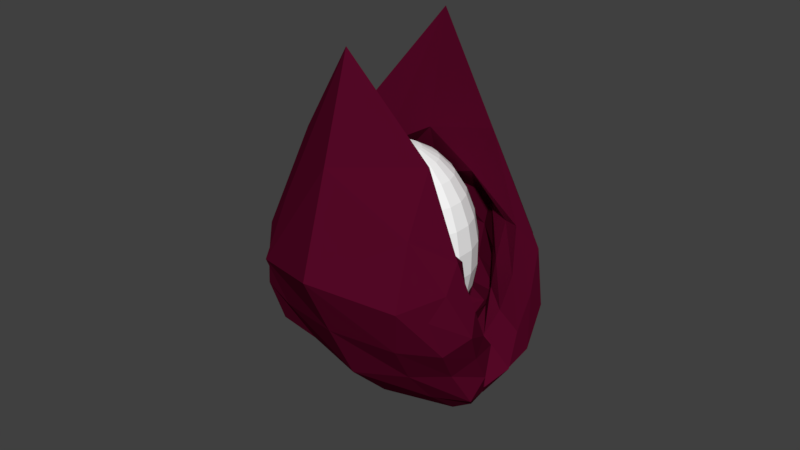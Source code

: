 # Source: floraSeedVF.blend  (saved by Blender 2.78.0; exported with 4.5.12 LTS)
import bpy
from mathutils import Matrix  # noqa: F401  (used for matrix-valued properties, if any)

bpy.ops.wm.read_factory_settings(use_empty=True)
scene = bpy.context.scene
scene.name = 'Scene'

# ---- collections
col_collection_1 = bpy.data.collections.new('Collection 1'); scene.collection.children.link(col_collection_1)

# ---- materials (node trees are filled in below, after node groups)
mat_material_001 = bpy.data.materials.new('Material.001')
mat_material_001.alpha_threshold = 0.0
mat_material_001.use_transparent_shadow = False
mat_material_001.diffuse_color = (1.0, 1.0, 1.0, 1.0)
mat_material_001.roughness = 0.5
mat_material = bpy.data.materials.new('Material')
mat_material.alpha_threshold = 0.0
mat_material.use_transparent_shadow = False
mat_material.diffuse_color = (0.09084, 0.002537, 0.01976, 1.0)
mat_material.roughness = 0.5

# ---- material node trees

# ---- world
world_world = bpy.data.worlds.new('World'); scene.world = world_world
world_world.color = (0.05088, 0.05088, 0.05088)
world_world.use_sun_shadow = False
world_world.sun_shadow_jitter_overblur = 0.0
world_world.cycles.sampling_method = 'MANUAL'

# ---- meshes
me_sphere = bpy.data.meshes.new('Sphere')
me_sphere.from_pydata([(0.0, 0.4647, 0.8855), (0.0, 0.6631, 0.7485), (0.0, 0.823, 0.5681), (0.0, 0.935, 0.3546), (0.0, 0.9927, 0.1205), (0.0, 0.9927, -0.1205), (0.0, 0.935, -0.3546), (0.0, 0.823, -0.5681), (0.0, 0.6631, -0.7485), (0.0, 0.4647, -0.8855), (0.0, 0.2393, -0.9709), (0.06742, 0.2296, 0.9709), (0.1309, 0.4459, 0.8855), (0.1868, 0.6363, 0.7485), (0.2319, 0.7896, 0.5681), (0.2634, 0.8971, 0.3546), (0.2797, 0.9525, 0.1205), (0.2797, 0.9525, -0.1205), (0.2634, 0.8971, -0.3546), (0.2319, 0.7896, -0.5681), (0.1868, 0.6363, -0.7485), (0.1309, 0.4459, -0.8855), (0.06742, 0.2296, -0.9709), (0.1294, 0.2013, 0.9709), (0.2512, 0.391, 0.8855), (0.3585, 0.5579, 0.7485), (0.4449, 0.6923, 0.5681), (0.5055, 0.7866, 0.3546), (0.5367, 0.8351, 0.1205), (0.5367, 0.8351, -0.1205), (0.5055, 0.7866, -0.3546), (0.4449, 0.6923, -0.5681), (0.3585, 0.5579, -0.7485), (0.2512, 0.3909, -0.8855), (0.1294, 0.2013, -0.9709), (0.1809, 0.1567, 0.9709), (0.3512, 0.3043, 0.8855), (0.5012, 0.4343, 0.7485), (0.622, 0.5389, 0.5681), (0.7066, 0.6123, 0.3546), (0.7502, 0.6501, 0.1205), (0.7502, 0.6501, -0.1205), (0.7066, 0.6123, -0.3546), (0.622, 0.5389, -0.5681), (0.5012, 0.4343, -0.7485), (0.3512, 0.3043, -0.8855), (0.1809, 0.1567, -0.9709), (0.0, -3.258e-07, -1.0), (0.2177, 0.09942, 0.9709), (0.4227, 0.1931, 0.8855), (0.6032, 0.2755, 0.7485), (0.7486, 0.3419, 0.5681), (0.8505, 0.3884, 0.3546), (0.903, 0.4124, 0.1205), (0.903, 0.4124, -0.1205), (0.8505, 0.3884, -0.3546), (0.7486, 0.3419, -0.5681), (0.6032, 0.2755, -0.7485), (0.4227, 0.1931, -0.8855), (0.2177, 0.09942, -0.9709), (0.2369, 0.03406, 0.9709), (0.46, 0.06614, 0.8855), (0.6564, 0.09437, 0.7485), (0.8146, 0.1171, 0.5681), (0.9255, 0.1331, 0.3546), (0.9826, 0.1413, 0.1205), (0.9826, 0.1413, -0.1205), (0.9255, 0.1331, -0.3546), (0.8146, 0.1171, -0.5681), (0.6564, 0.09437, -0.7485), (0.46, 0.06614, -0.8855), (0.2369, 0.03406, -0.9709), (0.2369, -0.03406, 0.9709), (0.46, -0.06614, 0.8855), (0.6564, -0.09437, 0.7485), (0.8146, -0.1171, 0.5681), (0.9255, -0.1331, 0.3546), (0.9826, -0.1413, 0.1205), (0.9826, -0.1413, -0.1205), (0.9255, -0.1331, -0.3546), (0.8146, -0.1171, -0.5681), (0.6564, -0.09437, -0.7485), (0.46, -0.06614, -0.8855), (0.2369, -0.03406, -0.9709), (0.2177, -0.09942, 0.9709), (0.4227, -0.1931, 0.8855), (0.6032, -0.2755, 0.7485), (0.7486, -0.3419, 0.5681), (0.8505, -0.3884, 0.3546), (0.903, -0.4124, 0.1205), (0.903, -0.4124, -0.1205), (0.8505, -0.3884, -0.3546), (0.7486, -0.3419, -0.5681), (0.6032, -0.2755, -0.7485), (0.4227, -0.1931, -0.8855), (0.2177, -0.09942, -0.9709), (0.1809, -0.1567, 0.9709), (0.3512, -0.3043, 0.8855), (0.5012, -0.4343, 0.7485), (0.622, -0.5389, 0.5681), (0.7066, -0.6123, 0.3546), (0.7502, -0.6501, 0.1205), (0.7502, -0.6501, -0.1205), (0.7066, -0.6123, -0.3546), (0.622, -0.5389, -0.5681), (0.5012, -0.4343, -0.7485), (0.3512, -0.3043, -0.8855), (0.1809, -0.1567, -0.9709), (0.1294, -0.2013, 0.9709), (0.2512, -0.391, 0.8855), (0.3585, -0.5579, 0.7485), (0.4449, -0.6923, 0.5681), (0.5055, -0.7866, 0.3546), (0.5367, -0.8351, 0.1205), (0.5367, -0.8351, -0.1205), (0.5055, -0.7866, -0.3546), (0.4449, -0.6923, -0.5681), (0.3585, -0.5579, -0.7485), (0.2512, -0.391, -0.8855), (0.1294, -0.2013, -0.9709), (0.06742, -0.2296, 0.9709), (0.1309, -0.4459, 0.8855), (0.1868, -0.6363, 0.7485), (0.2319, -0.7896, 0.5681), (0.2634, -0.8971, 0.3546), (0.2797, -0.9525, 0.1205), (0.2797, -0.9525, -0.1205), (0.2634, -0.8971, -0.3546), (0.2319, -0.7896, -0.5681), (0.1868, -0.6363, -0.7485), (0.1309, -0.4459, -0.8855), (0.06742, -0.2296, -0.9709), (2.474e-08, -0.2393, 0.9709), (3.22e-08, -0.4647, 0.8855), (6.2e-08, -0.6631, 0.7485), (3.22e-08, -0.823, 0.5681), (6.2e-08, -0.935, 0.3546), (1.216e-07, -0.9927, 0.1205), (1.216e-07, -0.9927, -0.1205), (6.2e-08, -0.935, -0.3546), (1.729e-08, -0.823, -0.5681), (9.18e-08, -0.6631, -0.7485), (3.22e-08, -0.4647, -0.8855), (-3.486e-08, -0.2393, -0.9709), (-0.06742, -0.2296, 0.9709), (-0.1309, -0.4459, 0.8855), (-0.1868, -0.6363, 0.7485), (-0.2319, -0.7896, 0.5681), (-0.2634, -0.8971, 0.3546), (-0.2797, -0.9525, 0.1205), (-0.2797, -0.9525, -0.1205), (-0.2634, -0.8971, -0.3546), (-0.2319, -0.7896, -0.5681), (-0.1868, -0.6363, -0.7485), (-0.1309, -0.4459, -0.8855), (-0.06742, -0.2296, -0.9709), (-0.1294, -0.2013, 0.9709), (-0.2512, -0.391, 0.8855), (-0.3585, -0.5579, 0.7485), (-0.4449, -0.6923, 0.5681), (-0.5055, -0.7866, 0.3546), (-0.5367, -0.8351, 0.1205), (-0.5367, -0.8351, -0.1205), (-0.5055, -0.7866, -0.3546), (-0.4449, -0.6923, -0.5681), (-0.3585, -0.5579, -0.7485), (-0.2512, -0.391, -0.8855), (-0.1294, -0.2013, -0.9709), (-2.463e-07, -5.392e-07, 1.0), (-0.1809, -0.1567, 0.9709), (-0.3512, -0.3043, 0.8855), (-0.5012, -0.4343, 0.7485), (-0.622, -0.5389, 0.5681), (-0.7066, -0.6123, 0.3546), (-0.7502, -0.6501, 0.1205), (-0.7502, -0.6501, -0.1205), (-0.7066, -0.6123, -0.3546), (-0.622, -0.5389, -0.5681), (-0.5012, -0.4343, -0.7485), (-0.3512, -0.3043, -0.8855), (-0.1809, -0.1567, -0.9709), (-0.2177, -0.09942, 0.9709), (-0.4227, -0.1931, 0.8855), (-0.6032, -0.2755, 0.7485), (-0.7486, -0.3419, 0.5681), (-0.8505, -0.3884, 0.3546), (-0.903, -0.4124, 0.1205), (-0.903, -0.4124, -0.1205), (-0.8505, -0.3884, -0.3546), (-0.7486, -0.3419, -0.5681), (-0.6032, -0.2755, -0.7485), (-0.4227, -0.1931, -0.8855), (-0.2177, -0.09942, -0.9709), (-0.2369, -0.03406, 0.9709), (-0.46, -0.06614, 0.8855), (-0.6564, -0.09437, 0.7485), (-0.8146, -0.1171, 0.5681), (-0.9255, -0.1331, 0.3546), (-0.9826, -0.1413, 0.1205), (-0.9826, -0.1413, -0.1205), (-0.9255, -0.1331, -0.3546), (-0.8146, -0.1171, -0.5681), (-0.6564, -0.09437, -0.7485), (-0.46, -0.06614, -0.8855), (-0.2369, -0.03406, -0.9709), (-0.2369, 0.03406, 0.9709), (-0.46, 0.06614, 0.8855), (-0.6564, 0.09437, 0.7485), (-0.8146, 0.1171, 0.5681), (-0.9255, 0.1331, 0.3546), (-0.9826, 0.1413, 0.1205), (-0.9826, 0.1413, -0.1205), (-0.9255, 0.1331, -0.3546), (-0.8146, 0.1171, -0.5681), (-0.6564, 0.09437, -0.7485), (-0.46, 0.06614, -0.8855), (-0.2369, 0.03406, -0.9709), (-0.2177, 0.09942, 0.9709), (-0.4227, 0.1931, 0.8855), (-0.6032, 0.2755, 0.7485), (-0.7486, 0.3419, 0.5681), (-0.8505, 0.3884, 0.3546), (-0.903, 0.4124, 0.1205), (-0.903, 0.4124, -0.1205), (-0.8505, 0.3884, -0.3546), (-0.7486, 0.3419, -0.5681), (-0.6032, 0.2755, -0.7485), (-0.4227, 0.1931, -0.8855), (-0.2177, 0.09942, -0.9709), (-0.1809, 0.1567, 0.9709), (-0.3512, 0.3043, 0.8855), (-0.5012, 0.4343, 0.7485), (-0.622, 0.5389, 0.5681), (-0.7066, 0.6123, 0.3546), (-0.7502, 0.6501, 0.1205), (-0.7502, 0.6501, -0.1205), (-0.7066, 0.6123, -0.3546), (-0.622, 0.5389, -0.5681), (-0.5012, 0.4343, -0.7485), (-0.3512, 0.3043, -0.8855), (-0.1809, 0.1567, -0.9709), (-0.1294, 0.2013, 0.9709), (-0.2512, 0.391, 0.8855), (-0.3585, 0.5579, 0.7485), (-0.4449, 0.6923, 0.5681), (-0.5055, 0.7866, 0.3546), (-0.5367, 0.8351, 0.1205), (-0.5367, 0.8351, -0.1205), (-0.5055, 0.7866, -0.3546), (-0.4449, 0.6923, -0.5681), (-0.3585, 0.5579, -0.7485), (-0.2512, 0.3909, -0.8855), (-0.1294, 0.2013, -0.9709), (-0.06742, 0.2296, 0.9709), (-0.1309, 0.4459, 0.8855), (-0.1868, 0.6363, 0.7485), (-0.2319, 0.7896, 0.5681), (-0.2634, 0.8971, 0.3546), (-0.2797, 0.9525, 0.1205), (-0.2797, 0.9525, -0.1205), (-0.2634, 0.8971, -0.3546), (-0.2319, 0.7896, -0.5681), (-0.1868, 0.6363, -0.7485), (-0.1309, 0.4459, -0.8855), (-0.06742, 0.2296, -0.9709), (-5.057e-09, 0.2393, 0.9709)], [], [(6, 5, 17, 18), (265, 168, 11), (7, 6, 18, 19), (0, 265, 11, 12), (8, 7, 19, 20), (1, 0, 12, 13), (9, 8, 20, 21), (2, 1, 13, 14), (10, 9, 21, 22), (3, 2, 14, 15), (47, 10, 22), (4, 3, 15, 16), (5, 4, 16, 17), (20, 19, 31, 32), (13, 12, 24, 25), (21, 20, 32, 33), (14, 13, 25, 26), (22, 21, 33, 34), (15, 14, 26, 27), (47, 22, 34), (16, 15, 27, 28), (17, 16, 28, 29), (18, 17, 29, 30), (11, 168, 23), (19, 18, 30, 31), (12, 11, 23, 24), (27, 26, 38, 39), (47, 34, 46), (28, 27, 39, 40), (29, 28, 40, 41), (30, 29, 41, 42), (23, 168, 35), (31, 30, 42, 43), (24, 23, 35, 36), (32, 31, 43, 44), (25, 24, 36, 37), (33, 32, 44, 45), (26, 25, 37, 38), (34, 33, 45, 46), (42, 41, 54, 55), (35, 168, 48), (43, 42, 55, 56), (36, 35, 48, 49), (44, 43, 56, 57), (37, 36, 49, 50), (45, 44, 57, 58), (38, 37, 50, 51), (46, 45, 58, 59), (39, 38, 51, 52), (47, 46, 59), (40, 39, 52, 53), (41, 40, 53, 54), (50, 49, 61, 62), (58, 57, 69, 70), (51, 50, 62, 63), (59, 58, 70, 71), (52, 51, 63, 64), (47, 59, 71), (53, 52, 64, 65), (54, 53, 65, 66), (55, 54, 66, 67), (48, 168, 60), (56, 55, 67, 68), (49, 48, 60, 61), (57, 56, 68, 69), (47, 71, 83), (65, 64, 76, 77), (66, 65, 77, 78), (67, 66, 78, 79), (60, 168, 72), (68, 67, 79, 80), (61, 60, 72, 73), (69, 68, 80, 81), (62, 61, 73, 74), (70, 69, 81, 82), (63, 62, 74, 75), (71, 70, 82, 83), (64, 63, 75, 76), (79, 78, 90, 91), (72, 168, 84), (80, 79, 91, 92), (73, 72, 84, 85), (81, 80, 92, 93), (74, 73, 85, 86), (82, 81, 93, 94), (75, 74, 86, 87), (83, 82, 94, 95), (76, 75, 87, 88), (47, 83, 95), (77, 76, 88, 89), (78, 77, 89, 90), (94, 93, 105, 106), (87, 86, 98, 99), (95, 94, 106, 107), (88, 87, 99, 100), (47, 95, 107), (89, 88, 100, 101), (90, 89, 101, 102), (91, 90, 102, 103), (84, 168, 96), (92, 91, 103, 104), (85, 84, 96, 97), (93, 92, 104, 105), (86, 85, 97, 98), (101, 100, 112, 113), (102, 101, 113, 114), (103, 102, 114, 115), (96, 168, 108), (104, 103, 115, 116), (97, 96, 108, 109), (105, 104, 116, 117), (98, 97, 109, 110), (106, 105, 117, 118), (99, 98, 110, 111), (107, 106, 118, 119), (100, 99, 111, 112), (47, 107, 119), (108, 168, 120), (116, 115, 127, 128), (109, 108, 120, 121), (117, 116, 128, 129), (110, 109, 121, 122), (118, 117, 129, 130), (111, 110, 122, 123), (119, 118, 130, 131), (112, 111, 123, 124), (47, 119, 131), (113, 112, 124, 125), (114, 113, 125, 126), (115, 114, 126, 127), (130, 129, 141, 142), (123, 122, 134, 135), (131, 130, 142, 143), (124, 123, 135, 136), (47, 131, 143), (125, 124, 136, 137), (126, 125, 137, 138), (127, 126, 138, 139), (120, 168, 132), (128, 127, 139, 140), (121, 120, 132, 133), (129, 128, 140, 141), (122, 121, 133, 134), (138, 137, 149, 150), (139, 138, 150, 151), (132, 168, 144), (140, 139, 151, 152), (133, 132, 144, 145), (141, 140, 152, 153), (134, 133, 145, 146), (142, 141, 153, 154), (135, 134, 146, 147), (143, 142, 154, 155), (136, 135, 147, 148), (47, 143, 155), (137, 136, 148, 149), (152, 151, 163, 164), (145, 144, 156, 157), (153, 152, 164, 165), (146, 145, 157, 158), (154, 153, 165, 166), (147, 146, 158, 159), (155, 154, 166, 167), (148, 147, 159, 160), (47, 155, 167), (149, 148, 160, 161), (150, 149, 161, 162), (151, 150, 162, 163), (144, 168, 156), (159, 158, 171, 172), (167, 166, 179, 180), (160, 159, 172, 173), (47, 167, 180), (161, 160, 173, 174), (162, 161, 174, 175), (163, 162, 175, 176), (156, 168, 169), (164, 163, 176, 177), (157, 156, 169, 170), (165, 164, 177, 178), (158, 157, 170, 171), (166, 165, 178, 179), (175, 174, 186, 187), (176, 175, 187, 188), (169, 168, 181), (177, 176, 188, 189), (170, 169, 181, 182), (178, 177, 189, 190), (171, 170, 182, 183), (179, 178, 190, 191), (172, 171, 183, 184), (180, 179, 191, 192), (173, 172, 184, 185), (47, 180, 192), (174, 173, 185, 186), (182, 181, 193, 194), (190, 189, 201, 202), (183, 182, 194, 195), (191, 190, 202, 203), (184, 183, 195, 196), (192, 191, 203, 204), (185, 184, 196, 197), (47, 192, 204), (186, 185, 197, 198), (187, 186, 198, 199), (188, 187, 199, 200), (181, 168, 193), (189, 188, 200, 201), (204, 203, 215, 216), (197, 196, 208, 209), (47, 204, 216), (198, 197, 209, 210), (199, 198, 210, 211), (200, 199, 211, 212), (193, 168, 205), (201, 200, 212, 213), (194, 193, 205, 206), (202, 201, 213, 214), (195, 194, 206, 207), (203, 202, 214, 215), (196, 195, 207, 208), (211, 210, 222, 223), (212, 211, 223, 224), (205, 168, 217), (213, 212, 224, 225), (206, 205, 217, 218), (214, 213, 225, 226), (207, 206, 218, 219), (215, 214, 226, 227), (208, 207, 219, 220), (216, 215, 227, 228), (209, 208, 220, 221), (47, 216, 228), (210, 209, 221, 222), (226, 225, 237, 238), (219, 218, 230, 231), (227, 226, 238, 239), (220, 219, 231, 232), (228, 227, 239, 240), (221, 220, 232, 233), (47, 228, 240), (222, 221, 233, 234), (223, 222, 234, 235), (224, 223, 235, 236), (217, 168, 229), (225, 224, 236, 237), (218, 217, 229, 230), (233, 232, 244, 245), (47, 240, 252), (234, 233, 245, 246), (235, 234, 246, 247), (236, 235, 247, 248), (229, 168, 241), (237, 236, 248, 249), (230, 229, 241, 242), (238, 237, 249, 250), (231, 230, 242, 243), (239, 238, 250, 251), (232, 231, 243, 244), (240, 239, 251, 252), (248, 247, 259, 260), (241, 168, 253), (249, 248, 260, 261), (242, 241, 253, 254), (250, 249, 261, 262), (243, 242, 254, 255), (251, 250, 262, 263), (244, 243, 255, 256), (252, 251, 263, 264), (245, 244, 256, 257), (47, 252, 264), (246, 245, 257, 258), (247, 246, 258, 259), (262, 261, 7, 8), (255, 254, 0, 1), (263, 262, 8, 9), (256, 255, 1, 2), (264, 263, 9, 10), (257, 256, 2, 3), (47, 264, 10), (258, 257, 3, 4), (259, 258, 4, 5), (260, 259, 5, 6), (253, 168, 265), (261, 260, 6, 7), (254, 253, 265, 0)])
me_sphere.materials.append(mat_material_001)
me_sphere.use_remesh_preserve_volume = False
me_sphere.use_remesh_preserve_attributes = False
me_sphere.use_mirror_vertex_groups = False
me_sphere.update()
me_cube = bpy.data.meshes.new('Cube')
me_cube.from_pydata([(-0.1023, 0.03388, 0.07282), (-0.1176, 0.1133, 0.5917), (-0.0634, 0.0328, 0.3891), (-0.07903, 0.271, 0.6569), (0.0968, 0.03175, 0.06204), (0.09685, 0.1123, 0.5965), (0.0747, 0.05584, 0.3882), (0.08417, 0.2863, 0.6418), (-0.07472, 0.129, 0.2063), (-0.1248, -0.01448, 0.2809), (-0.1152, 0.341, 0.6725), (-0.07759, 0.1214, 0.5004), (0.002806, 0.02342, 0.3493), (0.00335, 0.2904, 0.7725), (0.08402, 0.1864, 0.4826), (0.09017, 0.1628, 0.1961), (0.107, 0.319, 0.6874), (0.0967, 0.04704, 0.2849), (-1.164e-10, 0.0, -1.49e-08), (-0.002048, 0.009632, 0.8363), (-0.002448, 0.66, 1.289), (0.003735, 0.05047, 0.1609), (-0.001419, -0.09711, 0.3185), (0.1209, 0.2043, 0.3835), (0.01103, 0.06938, 0.555), (-0.1056, 0.1666, 0.3787), (-0.1105, 0.09059, 0.0972), (-0.13, 0.04903, 0.4527), (-0.09766, 0.3349, 0.6628), (-0.08262, 0.08646, 0.4298), (-0.02888, 0.02115, 0.3769), (0.06905, 0.2514, 0.7555), (0.07903, 0.1435, 0.4166), (0.07821, 0.1048, 0.3176), (0.1078, 0.2082, 0.6476), (0.1059, 0.0235, 0.1316), (0.06824, 0.004347, -0.01191), (-0.09348, 0.06886, 0.6904), (-0.0591, 0.04249, 0.3181), (-0.1116, 0.008773, 0.1549), (-0.1293, 0.2219, 0.6321), (-0.07596, 0.2006, 0.585), (0.05529, 0.02963, 0.3881), (-0.05951, 0.2477, 0.7562), (0.08366, 0.2401, 0.5668), (0.1056, 0.08523, 0.09016), (0.1025, 0.3431, 0.641), (0.1047, 0.05943, 0.4512), (-0.06747, 0.01316, -0.004586), (0.07803, 0.06937, 0.6906), (-0.002248, 0.3348, 1.063), (0.0008024, 0.4004, 0.9406), (0.07673, 0.4974, 0.9544), (-0.07735, 0.5027, 0.9507), (0.001134, 0.06223, 0.02531), (0.002721, 0.01611, 0.2787), (-0.04008, 0.02834, 0.2011), (0.0485, 0.03152, 0.2006), (-0.06929, -0.04116, 0.3028), (0.05587, -0.0226, 0.2963), (-0.001213, -0.06497, 0.07851), (-0.001714, -0.04613, 0.576), (0.1174, 0.1317, 0.3275), (0.1031, 0.2417, 0.4259), (0.1154, 0.2137, 0.2722), (0.1211, 0.236, 0.5166), (0.07154, 0.1194, 0.5329), (-0.04267, 0.07377, 0.5412), (0.009131, 0.04816, 0.4543), (0.008677, 0.1331, 0.6803), (-0.08678, 0.1715, 0.4453), (-0.1214, 0.08672, 0.3285), (-0.09577, 0.1463, 0.2759), (-0.1162, 0.2406, 0.5047), (-0.1279, 0.1415, 0.4739), (-0.1262, 0.07362, 0.1913), (-0.07998, 0.1151, 0.3742), (-0.04713, 0.143, 0.6566), (-0.02959, 0.04087, 0.4447), (0.05435, 0.03252, 0.4424), (0.1051, 0.2779, 0.5305), (0.09233, 0.1897, 0.353), (0.1159, 0.1153, 0.1934), (0.06341, -0.004317, 0.4955), (0.06105, -0.02003, 0.1178), (-0.06594, -0.02658, 0.1248), (0.03803, 0.01669, 0.3096), (-0.02412, 0.01653, 0.3045), (-0.05411, 0.07376, 0.06811), (-0.05462, 0.362, 0.8272), (0.05771, 0.3665, 0.8242), (0.076, 0.2752, 0.8365), (-0.08118, 0.2807, 0.8339), (0.05648, 0.07387, 0.05808), (-0.08119, -0.004808, 0.4963), (0.1268, 0.1547, 0.4804), (0.08007, 0.1585, 0.6439), (-0.09192, 0.2432, 0.5432)], [], [(97, 28, 3, 41), (96, 31, 7, 44), (95, 34, 5, 47), (94, 37, 1, 27), (93, 45, 4, 36), (92, 40, 1, 37), (91, 50, 19, 49), (90, 51, 20, 52), (89, 28, 10, 53), (88, 54, 18, 48), (87, 55, 21, 56), (86, 33, 15, 57), (85, 58, 9, 39), (84, 59, 22, 60), (83, 49, 19, 61), (82, 62, 17, 35), (81, 63, 23, 64), (80, 46, 16, 65), (79, 66, 14, 32), (78, 67, 24, 68), (77, 43, 13, 69), (76, 70, 11, 29), (75, 71, 25, 72), (74, 40, 10, 73), (71, 74, 73, 25), (9, 27, 74, 71), (27, 1, 40, 74), (26, 75, 72, 8), (0, 39, 75, 26), (39, 9, 71, 75), (38, 76, 29, 2), (8, 72, 76, 38), (72, 25, 70, 76), (67, 77, 69, 24), (11, 41, 77, 67), (41, 3, 43, 77), (30, 78, 68, 12), (2, 29, 78, 30), (29, 11, 67, 78), (42, 79, 32, 6), (12, 68, 79, 42), (68, 24, 66, 79), (63, 80, 65, 23), (14, 44, 80, 63), (44, 7, 46, 80), (33, 81, 64, 15), (6, 32, 81, 33), (32, 14, 63, 81), (45, 82, 35, 4), (15, 64, 82, 45), (64, 23, 62, 82), (59, 83, 61, 22), (17, 47, 83, 59), (47, 5, 49, 83), (36, 84, 60, 18), (4, 35, 84, 36), (35, 17, 59, 84), (48, 85, 39, 0), (18, 60, 85, 48), (60, 22, 58, 85), (55, 86, 57, 21), (12, 42, 86, 55), (42, 6, 33, 86), (38, 87, 56, 8), (2, 30, 87, 38), (30, 12, 55, 87), (26, 88, 48, 0), (8, 56, 88, 26), (56, 21, 54, 88), (51, 89, 53, 20), (13, 43, 89, 51), (43, 3, 28, 89), (46, 90, 52, 16), (7, 31, 90, 46), (31, 13, 51, 90), (34, 91, 49, 5), (16, 52, 91, 34), (52, 20, 50, 91), (50, 92, 37, 19), (20, 53, 92, 50), (53, 10, 40, 92), (54, 93, 36, 18), (21, 57, 93, 54), (57, 15, 45, 93), (58, 94, 27, 9), (22, 61, 94, 58), (61, 19, 37, 94), (62, 95, 47, 17), (23, 65, 95, 62), (65, 16, 34, 95), (66, 96, 44, 14), (24, 69, 96, 66), (69, 13, 31, 96), (70, 97, 41, 11), (25, 73, 97, 70), (73, 10, 28, 97)])
me_cube.materials.append(mat_material)
me_cube.use_remesh_preserve_volume = False
me_cube.use_remesh_preserve_attributes = False
me_cube.use_mirror_vertex_groups = False
me_cube.update()
me_cube_003 = bpy.data.meshes.new('Cube.003')
me_cube_003.from_pydata([(-0.1023, 0.03388, 0.07282), (-0.1176, 0.1133, 0.5917), (-0.0634, 0.0328, 0.3891), (-0.07903, 0.271, 0.6569), (0.0968, 0.03175, 0.06204), (0.09685, 0.1123, 0.5965), (0.0747, 0.05584, 0.3882), (0.08417, 0.2863, 0.6418), (-0.07472, 0.129, 0.2063), (-0.1248, -0.01448, 0.2809), (-0.1152, 0.341, 0.6725), (-0.07759, 0.1214, 0.5004), (0.002806, 0.02342, 0.3493), (0.00335, 0.2904, 0.7725), (0.08402, 0.1864, 0.4826), (0.09017, 0.1628, 0.1961), (0.107, 0.319, 0.6874), (0.0967, 0.04704, 0.2849), (-1.164e-10, 5.96e-08, 4.47e-08), (-0.002048, 0.009632, 0.8363), (-0.002448, 0.66, 1.289), (0.003735, 0.05047, 0.1609), (-0.001419, -0.09711, 0.3185), (0.1209, 0.2043, 0.3835), (0.01103, 0.06938, 0.555), (-0.1056, 0.1666, 0.3787), (-0.1105, 0.09059, 0.0972), (-0.13, 0.04903, 0.4527), (-0.09771, 0.3166, 0.6805), (-0.08262, 0.08646, 0.4298), (-0.02888, 0.02115, 0.3769), (0.06905, 0.2514, 0.7555), (0.07903, 0.1435, 0.4166), (0.07821, 0.1048, 0.3176), (0.1078, 0.2082, 0.6476), (0.1059, 0.0235, 0.1316), (0.06824, 0.004347, -0.01191), (-0.09348, 0.06886, 0.6904), (-0.0591, 0.04249, 0.3181), (-0.1116, 0.008773, 0.1549), (-0.1293, 0.2219, 0.6321), (-0.07596, 0.2006, 0.585), (0.05529, 0.02963, 0.3881), (-0.05951, 0.2477, 0.7562), (0.08366, 0.2401, 0.5668), (0.1056, 0.08523, 0.09016), (0.1025, 0.3431, 0.641), (0.1047, 0.05943, 0.4512), (-0.06747, 0.01316, -0.004586), (0.07803, 0.06937, 0.6906), (-0.002248, 0.3348, 1.063), (0.0008024, 0.4628, 0.8994), (0.07673, 0.4974, 0.9544), (-0.07735, 0.5027, 0.9507), (0.001134, 0.06223, 0.02531), (0.002721, 0.01611, 0.2787), (-0.04008, 0.02834, 0.2011), (0.0485, 0.03152, 0.2006), (-0.06929, -0.04116, 0.3028), (0.05587, -0.0226, 0.2963), (-0.001213, -0.06497, 0.07851), (-0.001714, -0.04613, 0.576), (0.1174, 0.1317, 0.3275), (0.1031, 0.2417, 0.4259), (0.1154, 0.2137, 0.2722), (0.1211, 0.236, 0.5166), (0.07154, 0.1194, 0.5329), (-0.04267, 0.07377, 0.5412), (0.009131, 0.04816, 0.4543), (0.008677, 0.1331, 0.6803), (-0.08678, 0.1715, 0.4453), (-0.1214, 0.08672, 0.3285), (-0.09577, 0.1463, 0.2759), (-0.1162, 0.2406, 0.5047), (-0.1279, 0.1415, 0.4739), (-0.1262, 0.07362, 0.1913), (-0.07998, 0.1151, 0.3742), (-0.04713, 0.143, 0.6566), (-0.02959, 0.04087, 0.4447), (0.05435, 0.03252, 0.4424), (0.1051, 0.2779, 0.5305), (0.09233, 0.1897, 0.353), (0.1159, 0.1153, 0.1934), (0.06341, -0.004317, 0.4955), (0.06105, -0.02003, 0.1178), (-0.06594, -0.02658, 0.1248), (0.03803, 0.01669, 0.3096), (-0.02412, 0.01653, 0.3045), (-0.05411, 0.07376, 0.06811), (-0.05462, 0.4031, 0.8001), (0.05771, 0.4076, 0.797), (0.076, 0.2752, 0.8365), (-0.08118, 0.2807, 0.8339), (0.05648, 0.07387, 0.05808), (-0.08119, -0.004808, 0.4963), (0.1268, 0.1547, 0.4804), (0.08007, 0.1585, 0.6439), (-0.09192, 0.2432, 0.5432)], [], [(97, 28, 3, 41), (96, 31, 7, 44), (95, 34, 5, 47), (94, 37, 1, 27), (93, 45, 4, 36), (92, 40, 1, 37), (91, 50, 19, 49), (90, 51, 20, 52), (89, 28, 10, 53), (88, 54, 18, 48), (87, 55, 21, 56), (86, 33, 15, 57), (85, 58, 9, 39), (84, 59, 22, 60), (83, 49, 19, 61), (82, 62, 17, 35), (81, 63, 23, 64), (80, 46, 16, 65), (79, 66, 14, 32), (78, 67, 24, 68), (77, 43, 13, 69), (76, 70, 11, 29), (75, 71, 25, 72), (74, 40, 10, 73), (71, 74, 73, 25), (9, 27, 74, 71), (27, 1, 40, 74), (26, 75, 72, 8), (0, 39, 75, 26), (39, 9, 71, 75), (38, 76, 29, 2), (8, 72, 76, 38), (72, 25, 70, 76), (67, 77, 69, 24), (11, 41, 77, 67), (41, 3, 43, 77), (30, 78, 68, 12), (2, 29, 78, 30), (29, 11, 67, 78), (42, 79, 32, 6), (12, 68, 79, 42), (68, 24, 66, 79), (63, 80, 65, 23), (14, 44, 80, 63), (44, 7, 46, 80), (33, 81, 64, 15), (6, 32, 81, 33), (32, 14, 63, 81), (45, 82, 35, 4), (15, 64, 82, 45), (64, 23, 62, 82), (59, 83, 61, 22), (17, 47, 83, 59), (47, 5, 49, 83), (36, 84, 60, 18), (4, 35, 84, 36), (35, 17, 59, 84), (48, 85, 39, 0), (18, 60, 85, 48), (60, 22, 58, 85), (55, 86, 57, 21), (12, 42, 86, 55), (42, 6, 33, 86), (38, 87, 56, 8), (2, 30, 87, 38), (30, 12, 55, 87), (26, 88, 48, 0), (8, 56, 88, 26), (56, 21, 54, 88), (51, 89, 53, 20), (13, 43, 89, 51), (43, 3, 28, 89), (46, 90, 52, 16), (7, 31, 90, 46), (31, 13, 51, 90), (34, 91, 49, 5), (16, 52, 91, 34), (52, 20, 50, 91), (50, 92, 37, 19), (20, 53, 92, 50), (53, 10, 40, 92), (54, 93, 36, 18), (21, 57, 93, 54), (57, 15, 45, 93), (58, 94, 27, 9), (22, 61, 94, 58), (61, 19, 37, 94), (62, 95, 47, 17), (23, 65, 95, 62), (65, 16, 34, 95), (66, 96, 44, 14), (24, 69, 96, 66), (69, 13, 31, 96), (70, 97, 41, 11), (25, 73, 97, 70), (73, 10, 28, 97)])
me_cube_003.materials.append(mat_material)
me_cube_003.use_remesh_preserve_volume = False
me_cube_003.use_remesh_preserve_attributes = False
me_cube_003.use_mirror_vertex_groups = False
me_cube_003.update()

# ---- objects
ob_sphere = bpy.data.objects.new('Sphere', me_sphere)
ob_cube = bpy.data.objects.new('Cube', me_cube)
ob_cube_003 = bpy.data.objects.new('Cube.003', me_cube_003)

# ---- transforms, parenting, visibility, modifiers, constraints
ob_sphere.location = (0.0, 0.0, 0.6214)
ob_sphere.scale = (0.2873, 0.2533, 0.3909)
ob_sphere.lineart.crease_threshold = 0.0
ob_cube.location = (0.006254, -0.01537, 0.007234)
ob_cube.rotation_euler = (0.6578, -0.0, 0.0)
ob_cube.scale = (3.532, 1.0, 1.0)
ob_cube.lineart.crease_threshold = 0.0
ob_cube_003.location = (-0.007212, 0.02083, 0.01744)
ob_cube_003.rotation_euler = (0.6158, -9.63e-05, -3.139)
ob_cube_003.scale = (3.532, 1.0, 1.0)
ob_cube_003.lineart.crease_threshold = 0.0

# ---- collection membership
col_collection_1.objects.link(ob_sphere)
col_collection_1.objects.link(ob_cube)
col_collection_1.objects.link(ob_cube_003)

# ---- scene / render settings (as saved in the file)
scene.frame_start = 1; scene.frame_end = 80; scene.frame_set(29)
scene.render.engine = 'BLENDER_EEVEE_NEXT'
scene.render.resolution_percentage = 50
scene.render.dither_intensity = 0.0
scene.cycles.use_denoising = False
scene.cycles.samples = 128
scene.cycles.sampling_pattern = 'TABULATED_SOBOL'
scene.cycles.light_sampling_threshold = 0.0
scene.cycles.use_adaptive_sampling = False
scene.cycles.use_light_tree = False
scene.cycles.blur_glossy = 0.0
scene.cycles.sample_clamp_indirect = 0.0
scene.view_settings.view_transform = 'Standard'
bpy.context.view_layer.update()

# ---- added for rendering (the .blend has no active camera and no usable light): camera, sun
cam_auto = bpy.data.cameras.new('AutoCamera')
cam_auto.lens = 50.0
cam_auto.sensor_width = 36.0
cam_auto.clip_end = 1000.0
ob_auto_camera = bpy.data.objects.new('AutoCamera', cam_auto)
scene.collection.objects.link(ob_auto_camera)
ob_auto_camera.location = (2.28316, -2.75893, 2.52252)
ob_auto_camera.rotation_euler = (1.09748, -7.21219e-08, 0.694738)
scene.camera = ob_auto_camera
light_auto_sun = bpy.data.lights.new('AutoSun', 'SUN')
light_auto_sun.energy = 3.0
light_auto_sun.angle = 0.0523599
ob_auto_sun = bpy.data.objects.new('AutoSun', light_auto_sun)
scene.collection.objects.link(ob_auto_sun)
ob_auto_sun.rotation_euler = (0.872665, 0.174533, 0.523599)
bpy.context.view_layer.update()
